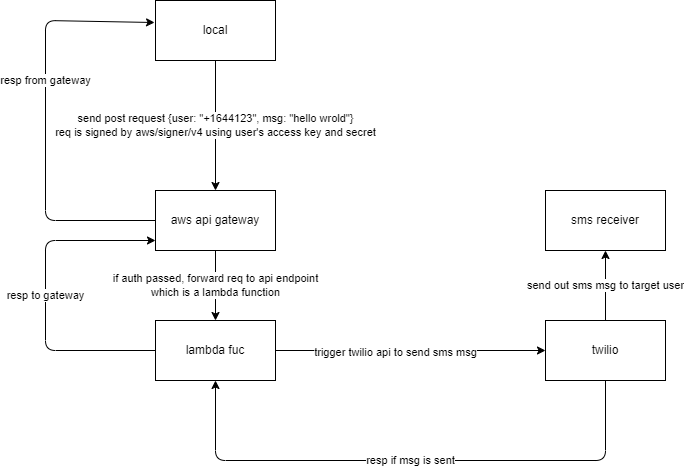

The diagram above was exported from draw.io. Its source (the exported page's mxGraphModel, read from the mxfile embedded in the PNG):
<mxGraphModel dx="936" dy="473" grid="1" gridSize="10" guides="1" tooltips="1" connect="1" arrows="1" fold="1" page="1" pageScale="1" pageWidth="850" pageHeight="1100" math="0" shadow="0">
  <root>
    <mxCell id="0" />
    <mxCell id="1" parent="0" />
    <mxCell id="2" value="local" style="rounded=0;whiteSpace=wrap;html=1;" vertex="1" parent="1">
      <mxGeometry x="180" y="20" width="120" height="60" as="geometry" />
    </mxCell>
    <mxCell id="14" style="edgeStyle=none;html=1;entryX=-0.008;entryY=0.367;entryDx=0;entryDy=0;entryPerimeter=0;" edge="1" parent="1" source="3" target="2">
      <mxGeometry relative="1" as="geometry">
        <Array as="points">
          <mxPoint x="70" y="240" />
          <mxPoint x="70" y="40" />
        </Array>
      </mxGeometry>
    </mxCell>
    <mxCell id="15" value="resp from gateway" style="edgeLabel;html=1;align=center;verticalAlign=middle;resizable=0;points=[];" vertex="1" connectable="0" parent="14">
      <mxGeometry x="0.1963" y="1" relative="1" as="geometry">
        <mxPoint as="offset" />
      </mxGeometry>
    </mxCell>
    <mxCell id="3" value="aws api gateway" style="rounded=0;whiteSpace=wrap;html=1;" vertex="1" parent="1">
      <mxGeometry x="180" y="210" width="120" height="60" as="geometry" />
    </mxCell>
    <mxCell id="9" style="edgeStyle=none;html=1;entryX=0;entryY=0.5;entryDx=0;entryDy=0;" edge="1" parent="1" source="4" target="5">
      <mxGeometry relative="1" as="geometry" />
    </mxCell>
    <mxCell id="10" value="trigger twilio api to send sms msg" style="edgeLabel;html=1;align=center;verticalAlign=middle;resizable=0;points=[];" vertex="1" connectable="0" parent="9">
      <mxGeometry x="-0.1222" y="-1" relative="1" as="geometry">
        <mxPoint as="offset" />
      </mxGeometry>
    </mxCell>
    <mxCell id="13" value="resp to gateway" style="edgeStyle=none;html=1;" edge="1" parent="1" source="4">
      <mxGeometry relative="1" as="geometry">
        <mxPoint x="180" y="260" as="targetPoint" />
        <Array as="points">
          <mxPoint x="70" y="370" />
          <mxPoint x="70" y="260" />
        </Array>
      </mxGeometry>
    </mxCell>
    <mxCell id="4" value="lambda fuc" style="rounded=0;whiteSpace=wrap;html=1;" vertex="1" parent="1">
      <mxGeometry x="180" y="340" width="120" height="60" as="geometry" />
    </mxCell>
    <mxCell id="11" value="send out sms msg to target user" style="edgeStyle=none;html=1;entryX=0.5;entryY=1;entryDx=0;entryDy=0;" edge="1" parent="1" source="5" target="6">
      <mxGeometry relative="1" as="geometry" />
    </mxCell>
    <mxCell id="12" value="resp if msg is sent" style="edgeStyle=none;html=1;entryX=0.5;entryY=1;entryDx=0;entryDy=0;" edge="1" parent="1" source="5" target="4">
      <mxGeometry relative="1" as="geometry">
        <mxPoint x="630" y="490" as="targetPoint" />
        <Array as="points">
          <mxPoint x="630" y="480" />
          <mxPoint x="240" y="480" />
        </Array>
      </mxGeometry>
    </mxCell>
    <mxCell id="5" value="twilio" style="rounded=0;whiteSpace=wrap;html=1;" vertex="1" parent="1">
      <mxGeometry x="570" y="340" width="120" height="60" as="geometry" />
    </mxCell>
    <mxCell id="6" value="sms receiver" style="rounded=0;whiteSpace=wrap;html=1;" vertex="1" parent="1">
      <mxGeometry x="570" y="210" width="120" height="60" as="geometry" />
    </mxCell>
    <mxCell id="7" value="send post request {user: &quot;+1644123&quot;, msg: &quot;hello wrold&quot;}&lt;br&gt;req is signed by aws/signer/v4 using user's access key and secret" style="endArrow=classic;html=1;exitX=0.5;exitY=1;exitDx=0;exitDy=0;" edge="1" parent="1" source="2" target="3">
      <mxGeometry width="50" height="50" relative="1" as="geometry">
        <mxPoint x="400" y="270" as="sourcePoint" />
        <mxPoint x="450" y="220" as="targetPoint" />
      </mxGeometry>
    </mxCell>
    <mxCell id="8" value="if auth passed, forward req to api endpoint&lt;br&gt;which is a lambda function" style="endArrow=classic;html=1;exitX=0.5;exitY=1;exitDx=0;exitDy=0;" edge="1" parent="1" source="3" target="4">
      <mxGeometry width="50" height="50" relative="1" as="geometry">
        <mxPoint x="400" y="270" as="sourcePoint" />
        <mxPoint x="450" y="220" as="targetPoint" />
        <Array as="points" />
      </mxGeometry>
    </mxCell>
  </root>
</mxGraphModel>